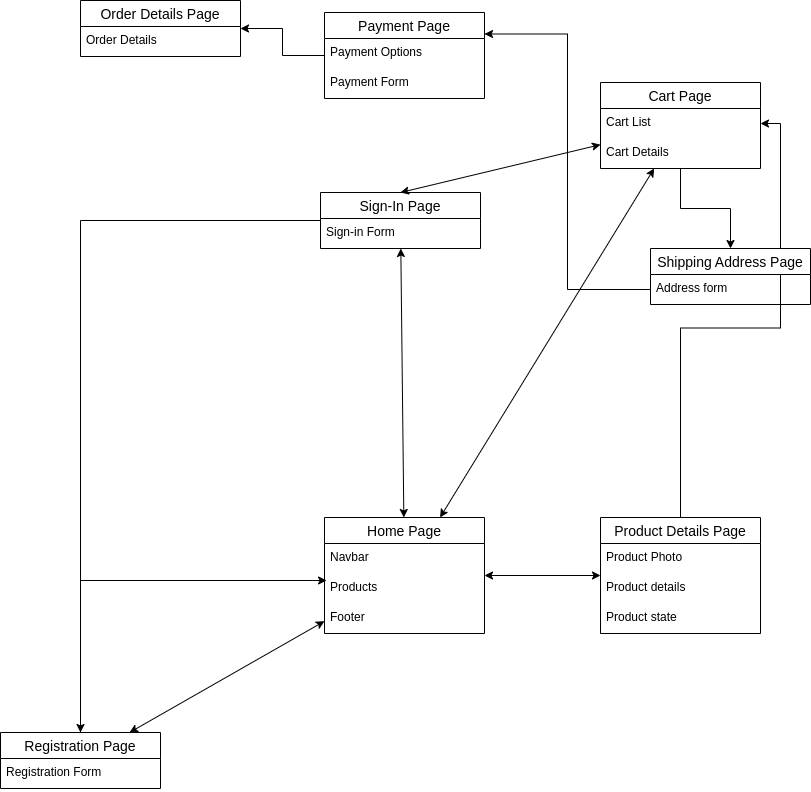

The diagram above was exported from draw.io. Its source (the exported page's mxGraphModel, read from the mxfile embedded in the PNG):
<mxGraphModel dx="1422" dy="759" grid="1" gridSize="10" guides="1" tooltips="1" connect="1" arrows="1" fold="1" page="1" pageScale="1" pageWidth="827" pageHeight="1169" math="0" shadow="0">
  <root>
    <mxCell id="0" />
    <mxCell id="1" parent="0" />
    <mxCell id="3VK45Yb5RVisCSZerPsR-8" value="Home Page" style="swimlane;fontStyle=0;childLayout=stackLayout;horizontal=1;startSize=26;horizontalStack=0;resizeParent=1;resizeParentMax=0;resizeLast=0;collapsible=1;marginBottom=0;align=center;fontSize=14;" vertex="1" parent="1">
      <mxGeometry x="334" y="585" width="160" height="116" as="geometry" />
    </mxCell>
    <mxCell id="3VK45Yb5RVisCSZerPsR-9" value="Navbar" style="text;strokeColor=none;fillColor=none;spacingLeft=4;spacingRight=4;overflow=hidden;rotatable=0;points=[[0,0.5],[1,0.5]];portConstraint=eastwest;fontSize=12;" vertex="1" parent="3VK45Yb5RVisCSZerPsR-8">
      <mxGeometry y="26" width="160" height="30" as="geometry" />
    </mxCell>
    <mxCell id="3VK45Yb5RVisCSZerPsR-10" value="Products" style="text;strokeColor=none;fillColor=none;spacingLeft=4;spacingRight=4;overflow=hidden;rotatable=0;points=[[0,0.5],[1,0.5]];portConstraint=eastwest;fontSize=12;" vertex="1" parent="3VK45Yb5RVisCSZerPsR-8">
      <mxGeometry y="56" width="160" height="30" as="geometry" />
    </mxCell>
    <mxCell id="3VK45Yb5RVisCSZerPsR-11" value="Footer&#10;" style="text;strokeColor=none;fillColor=none;spacingLeft=4;spacingRight=4;overflow=hidden;rotatable=0;points=[[0,0.5],[1,0.5]];portConstraint=eastwest;fontSize=12;" vertex="1" parent="3VK45Yb5RVisCSZerPsR-8">
      <mxGeometry y="86" width="160" height="30" as="geometry" />
    </mxCell>
    <mxCell id="3VK45Yb5RVisCSZerPsR-41" style="edgeStyle=orthogonalEdgeStyle;rounded=0;orthogonalLoop=1;jettySize=auto;html=1;" edge="1" parent="1" source="3VK45Yb5RVisCSZerPsR-12" target="3VK45Yb5RVisCSZerPsR-36">
      <mxGeometry relative="1" as="geometry" />
    </mxCell>
    <mxCell id="3VK45Yb5RVisCSZerPsR-12" value="Cart Page" style="swimlane;fontStyle=0;childLayout=stackLayout;horizontal=1;startSize=26;horizontalStack=0;resizeParent=1;resizeParentMax=0;resizeLast=0;collapsible=1;marginBottom=0;align=center;fontSize=14;" vertex="1" parent="1">
      <mxGeometry x="610" y="150" width="160" height="86" as="geometry" />
    </mxCell>
    <mxCell id="3VK45Yb5RVisCSZerPsR-13" value="Cart List" style="text;strokeColor=none;fillColor=none;spacingLeft=4;spacingRight=4;overflow=hidden;rotatable=0;points=[[0,0.5],[1,0.5]];portConstraint=eastwest;fontSize=12;" vertex="1" parent="3VK45Yb5RVisCSZerPsR-12">
      <mxGeometry y="26" width="160" height="30" as="geometry" />
    </mxCell>
    <mxCell id="3VK45Yb5RVisCSZerPsR-14" value="Cart Details" style="text;strokeColor=none;fillColor=none;spacingLeft=4;spacingRight=4;overflow=hidden;rotatable=0;points=[[0,0.5],[1,0.5]];portConstraint=eastwest;fontSize=12;" vertex="1" parent="3VK45Yb5RVisCSZerPsR-12">
      <mxGeometry y="56" width="160" height="30" as="geometry" />
    </mxCell>
    <mxCell id="3VK45Yb5RVisCSZerPsR-24" style="edgeStyle=orthogonalEdgeStyle;rounded=0;orthogonalLoop=1;jettySize=auto;html=1;entryX=1;entryY=0.5;entryDx=0;entryDy=0;" edge="1" parent="1" source="3VK45Yb5RVisCSZerPsR-19" target="3VK45Yb5RVisCSZerPsR-13">
      <mxGeometry relative="1" as="geometry" />
    </mxCell>
    <mxCell id="3VK45Yb5RVisCSZerPsR-19" value="Product Details Page" style="swimlane;fontStyle=0;childLayout=stackLayout;horizontal=1;startSize=26;horizontalStack=0;resizeParent=1;resizeParentMax=0;resizeLast=0;collapsible=1;marginBottom=0;align=center;fontSize=14;" vertex="1" parent="1">
      <mxGeometry x="610" y="585" width="160" height="116" as="geometry" />
    </mxCell>
    <mxCell id="3VK45Yb5RVisCSZerPsR-20" value="Product Photo" style="text;strokeColor=none;fillColor=none;spacingLeft=4;spacingRight=4;overflow=hidden;rotatable=0;points=[[0,0.5],[1,0.5]];portConstraint=eastwest;fontSize=12;" vertex="1" parent="3VK45Yb5RVisCSZerPsR-19">
      <mxGeometry y="26" width="160" height="30" as="geometry" />
    </mxCell>
    <mxCell id="3VK45Yb5RVisCSZerPsR-21" value="Product details" style="text;strokeColor=none;fillColor=none;spacingLeft=4;spacingRight=4;overflow=hidden;rotatable=0;points=[[0,0.5],[1,0.5]];portConstraint=eastwest;fontSize=12;" vertex="1" parent="3VK45Yb5RVisCSZerPsR-19">
      <mxGeometry y="56" width="160" height="30" as="geometry" />
    </mxCell>
    <mxCell id="3VK45Yb5RVisCSZerPsR-22" value="Product state" style="text;strokeColor=none;fillColor=none;spacingLeft=4;spacingRight=4;overflow=hidden;rotatable=0;points=[[0,0.5],[1,0.5]];portConstraint=eastwest;fontSize=12;" vertex="1" parent="3VK45Yb5RVisCSZerPsR-19">
      <mxGeometry y="86" width="160" height="30" as="geometry" />
    </mxCell>
    <mxCell id="3VK45Yb5RVisCSZerPsR-34" style="edgeStyle=orthogonalEdgeStyle;rounded=0;orthogonalLoop=1;jettySize=auto;html=1;" edge="1" parent="1" source="3VK45Yb5RVisCSZerPsR-25" target="3VK45Yb5RVisCSZerPsR-30">
      <mxGeometry relative="1" as="geometry" />
    </mxCell>
    <mxCell id="3VK45Yb5RVisCSZerPsR-25" value="Sign-In Page" style="swimlane;fontStyle=0;childLayout=stackLayout;horizontal=1;startSize=26;horizontalStack=0;resizeParent=1;resizeParentMax=0;resizeLast=0;collapsible=1;marginBottom=0;align=center;fontSize=14;" vertex="1" parent="1">
      <mxGeometry x="330" y="260" width="160" height="56" as="geometry" />
    </mxCell>
    <mxCell id="3VK45Yb5RVisCSZerPsR-26" value="Sign-in Form" style="text;strokeColor=none;fillColor=none;spacingLeft=4;spacingRight=4;overflow=hidden;rotatable=0;points=[[0,0.5],[1,0.5]];portConstraint=eastwest;fontSize=12;" vertex="1" parent="3VK45Yb5RVisCSZerPsR-25">
      <mxGeometry y="26" width="160" height="30" as="geometry" />
    </mxCell>
    <mxCell id="3VK45Yb5RVisCSZerPsR-35" style="edgeStyle=orthogonalEdgeStyle;rounded=0;orthogonalLoop=1;jettySize=auto;html=1;entryX=0.013;entryY=0.233;entryDx=0;entryDy=0;entryPerimeter=0;" edge="1" parent="1" source="3VK45Yb5RVisCSZerPsR-30" target="3VK45Yb5RVisCSZerPsR-10">
      <mxGeometry relative="1" as="geometry" />
    </mxCell>
    <mxCell id="3VK45Yb5RVisCSZerPsR-30" value="Registration Page" style="swimlane;fontStyle=0;childLayout=stackLayout;horizontal=1;startSize=26;horizontalStack=0;resizeParent=1;resizeParentMax=0;resizeLast=0;collapsible=1;marginBottom=0;align=center;fontSize=14;" vertex="1" parent="1">
      <mxGeometry x="10" y="800" width="160" height="56" as="geometry" />
    </mxCell>
    <mxCell id="3VK45Yb5RVisCSZerPsR-31" value="Registration Form" style="text;strokeColor=none;fillColor=none;spacingLeft=4;spacingRight=4;overflow=hidden;rotatable=0;points=[[0,0.5],[1,0.5]];portConstraint=eastwest;fontSize=12;" vertex="1" parent="3VK45Yb5RVisCSZerPsR-30">
      <mxGeometry y="26" width="160" height="30" as="geometry" />
    </mxCell>
    <mxCell id="3VK45Yb5RVisCSZerPsR-36" value="Shipping Address Page" style="swimlane;fontStyle=0;childLayout=stackLayout;horizontal=1;startSize=26;horizontalStack=0;resizeParent=1;resizeParentMax=0;resizeLast=0;collapsible=1;marginBottom=0;align=center;fontSize=14;" vertex="1" parent="1">
      <mxGeometry x="660" y="316" width="160" height="56" as="geometry" />
    </mxCell>
    <mxCell id="3VK45Yb5RVisCSZerPsR-37" value="Address form" style="text;strokeColor=none;fillColor=none;spacingLeft=4;spacingRight=4;overflow=hidden;rotatable=0;points=[[0,0.5],[1,0.5]];portConstraint=eastwest;fontSize=12;" vertex="1" parent="3VK45Yb5RVisCSZerPsR-36">
      <mxGeometry y="26" width="160" height="30" as="geometry" />
    </mxCell>
    <mxCell id="3VK45Yb5RVisCSZerPsR-52" style="edgeStyle=orthogonalEdgeStyle;rounded=0;orthogonalLoop=1;jettySize=auto;html=1;" edge="1" parent="1" source="3VK45Yb5RVisCSZerPsR-43" target="3VK45Yb5RVisCSZerPsR-48">
      <mxGeometry relative="1" as="geometry" />
    </mxCell>
    <mxCell id="3VK45Yb5RVisCSZerPsR-43" value="Payment Page" style="swimlane;fontStyle=0;childLayout=stackLayout;horizontal=1;startSize=26;horizontalStack=0;resizeParent=1;resizeParentMax=0;resizeLast=0;collapsible=1;marginBottom=0;align=center;fontSize=14;" vertex="1" parent="1">
      <mxGeometry x="334" y="80" width="160" height="86" as="geometry" />
    </mxCell>
    <mxCell id="3VK45Yb5RVisCSZerPsR-44" value="Payment Options" style="text;strokeColor=none;fillColor=none;spacingLeft=4;spacingRight=4;overflow=hidden;rotatable=0;points=[[0,0.5],[1,0.5]];portConstraint=eastwest;fontSize=12;" vertex="1" parent="3VK45Yb5RVisCSZerPsR-43">
      <mxGeometry y="26" width="160" height="30" as="geometry" />
    </mxCell>
    <mxCell id="3VK45Yb5RVisCSZerPsR-45" value="Payment Form" style="text;strokeColor=none;fillColor=none;spacingLeft=4;spacingRight=4;overflow=hidden;rotatable=0;points=[[0,0.5],[1,0.5]];portConstraint=eastwest;fontSize=12;" vertex="1" parent="3VK45Yb5RVisCSZerPsR-43">
      <mxGeometry y="56" width="160" height="30" as="geometry" />
    </mxCell>
    <mxCell id="3VK45Yb5RVisCSZerPsR-47" style="edgeStyle=orthogonalEdgeStyle;rounded=0;orthogonalLoop=1;jettySize=auto;html=1;entryX=1;entryY=0.25;entryDx=0;entryDy=0;" edge="1" parent="1" source="3VK45Yb5RVisCSZerPsR-37" target="3VK45Yb5RVisCSZerPsR-43">
      <mxGeometry relative="1" as="geometry" />
    </mxCell>
    <mxCell id="3VK45Yb5RVisCSZerPsR-48" value="Order Details Page" style="swimlane;fontStyle=0;childLayout=stackLayout;horizontal=1;startSize=26;horizontalStack=0;resizeParent=1;resizeParentMax=0;resizeLast=0;collapsible=1;marginBottom=0;align=center;fontSize=14;" vertex="1" parent="1">
      <mxGeometry x="90" y="68" width="160" height="56" as="geometry" />
    </mxCell>
    <mxCell id="3VK45Yb5RVisCSZerPsR-49" value="Order Details" style="text;strokeColor=none;fillColor=none;spacingLeft=4;spacingRight=4;overflow=hidden;rotatable=0;points=[[0,0.5],[1,0.5]];portConstraint=eastwest;fontSize=12;" vertex="1" parent="3VK45Yb5RVisCSZerPsR-48">
      <mxGeometry y="26" width="160" height="30" as="geometry" />
    </mxCell>
    <mxCell id="3VK45Yb5RVisCSZerPsR-55" value="" style="endArrow=classic;startArrow=classic;html=1;rounded=0;" edge="1" parent="1" source="3VK45Yb5RVisCSZerPsR-8" target="3VK45Yb5RVisCSZerPsR-30">
      <mxGeometry width="50" height="50" relative="1" as="geometry">
        <mxPoint x="200" y="380" as="sourcePoint" />
        <mxPoint x="250" y="330" as="targetPoint" />
      </mxGeometry>
    </mxCell>
    <mxCell id="3VK45Yb5RVisCSZerPsR-57" value="" style="endArrow=classic;startArrow=classic;html=1;rounded=0;" edge="1" parent="1" source="3VK45Yb5RVisCSZerPsR-8" target="3VK45Yb5RVisCSZerPsR-25">
      <mxGeometry width="50" height="50" relative="1" as="geometry">
        <mxPoint x="390" y="390" as="sourcePoint" />
        <mxPoint x="440" y="340" as="targetPoint" />
      </mxGeometry>
    </mxCell>
    <mxCell id="3VK45Yb5RVisCSZerPsR-58" value="" style="endArrow=classic;startArrow=classic;html=1;rounded=0;" edge="1" parent="1" source="3VK45Yb5RVisCSZerPsR-8" target="3VK45Yb5RVisCSZerPsR-12">
      <mxGeometry width="50" height="50" relative="1" as="geometry">
        <mxPoint x="390" y="390" as="sourcePoint" />
        <mxPoint x="440" y="340" as="targetPoint" />
      </mxGeometry>
    </mxCell>
    <mxCell id="3VK45Yb5RVisCSZerPsR-59" value="" style="endArrow=classic;startArrow=classic;html=1;rounded=0;exitX=0.5;exitY=0;exitDx=0;exitDy=0;" edge="1" parent="1" source="3VK45Yb5RVisCSZerPsR-25" target="3VK45Yb5RVisCSZerPsR-12">
      <mxGeometry width="50" height="50" relative="1" as="geometry">
        <mxPoint x="390" y="390" as="sourcePoint" />
        <mxPoint x="440" y="340" as="targetPoint" />
      </mxGeometry>
    </mxCell>
    <mxCell id="3VK45Yb5RVisCSZerPsR-60" value="" style="endArrow=classic;startArrow=classic;html=1;rounded=0;" edge="1" parent="1" source="3VK45Yb5RVisCSZerPsR-8" target="3VK45Yb5RVisCSZerPsR-19">
      <mxGeometry width="50" height="50" relative="1" as="geometry">
        <mxPoint x="390" y="550" as="sourcePoint" />
        <mxPoint x="440" y="500" as="targetPoint" />
      </mxGeometry>
    </mxCell>
  </root>
</mxGraphModel>